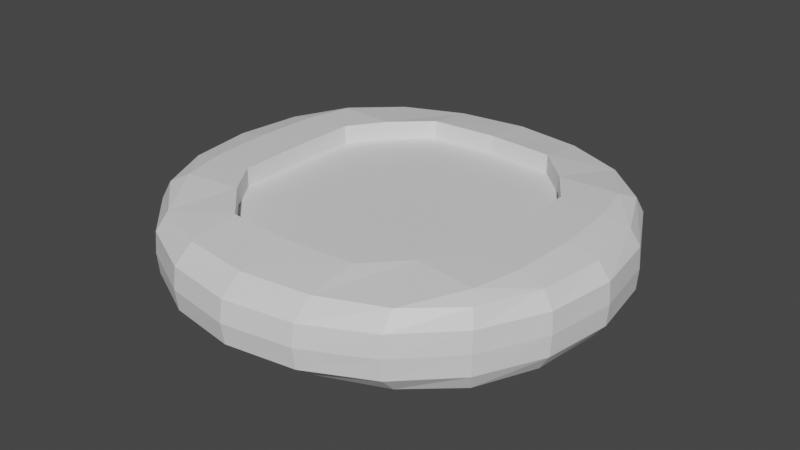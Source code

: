 # Source: monedaFile.blend  (saved by Blender 4.0.36; exported with 4.5.12 LTS)
import bpy
from mathutils import Matrix  # noqa: F401  (used for matrix-valued properties, if any)

bpy.ops.wm.read_factory_settings(use_empty=True)
scene = bpy.context.scene
scene.name = 'Scene'

# ---- collections
col_collection = bpy.data.collections.new('Collection'); scene.collection.children.link(col_collection)

# ---- materials (node trees are filled in below, after node groups)
mat_mat_moneda = bpy.data.materials.new('MAT_moneda')

# ---- material node trees
mat_mat_moneda.use_nodes = True; mat_mat_moneda.node_tree.nodes.clear()
_N = mat_mat_moneda.node_tree.nodes; _L = mat_mat_moneda.node_tree.links
n0 = _N.new('ShaderNodeBsdfPrincipled'); n0.name = 'Principled BSDF'; n0.location = (10, 300)
n0.distribution = 'GGX'
n0.subsurface_method = 'RANDOM_WALK_SKIN'
n0.inputs[3].default_value = 1.45
n0.inputs[27].default_value = (0.0, 0.0, 0.0, 1.0)
n0.inputs[28].default_value = 1.0
n1 = _N.new('ShaderNodeOutputMaterial'); n1.name = 'Material Output'; n1.location = (300, 300)
_L.new(n0.outputs[0], n1.inputs[0])
n1.is_active_output = True

# ---- world
world_world = bpy.data.worlds.new('World'); scene.world = world_world
world_world.use_nodes = True; world_world.node_tree.nodes.clear()
_N = world_world.node_tree.nodes; _L = world_world.node_tree.links
n0 = _N.new('ShaderNodeOutputWorld'); n0.name = 'World Output'; n0.location = (300, 300)
n1 = _N.new('ShaderNodeBackground'); n1.name = 'Background'; n1.location = (10, 300)
n1.inputs[0].default_value = (0.05088, 0.05088, 0.05088, 1.0)
_L.new(n1.outputs[0], n0.inputs[0])
n0.is_active_output = True
world_world.color = (0.05088, 0.05088, 0.05088)
world_world.use_sun_shadow = False
world_world.sun_shadow_jitter_overblur = 0.0

# ---- meshes
me_cylinder = bpy.data.meshes.new('Cylinder')
me_cylinder.from_pydata([(6.403e-10, 0.2781, 0.05168), (4.075e-10, 0.2781, -0.05168), (0.1817, 0.2298, 0.05168), (0.1817, 0.2298, -0.05168), (0.2819, 0.09363, 0.05168), (0.2819, 0.09363, -0.05168), (0.2819, -0.09363, 0.05168), (0.2819, -0.09363, -0.05168), (0.1817, -0.2298, 0.05168), (0.1817, -0.2298, -0.05168), (-1.746e-10, -0.2781, 0.05168), (4.075e-10, -0.2781, -0.05168), (-0.1817, -0.2298, 0.05168), (-0.1817, -0.2298, -0.05168), (-0.2819, -0.09363, 0.05168), (-0.2819, -0.09363, -0.05168), (-0.2819, 0.09363, 0.05168), (-0.2819, 0.09363, -0.05168), (-0.1817, 0.2298, 0.05168), (-0.1817, 0.2298, -0.05168), (1.746e-10, 0.313, -1.892e-10), (0.184, 0.2532, 2.328e-10), (0.2977, 0.09672, 2.328e-10), (0.2977, -0.09672, 2.328e-10), (0.184, -0.2532, 2.328e-10), (0.0, -0.313, 2.328e-10), (-0.184, -0.2532, 2.328e-10), (-0.2977, -0.09672, 2.328e-10), (-0.2977, 0.09672, 2.328e-10), (-0.184, 0.2532, 2.328e-10), (-0.1817, 0.0954, 0.06201), (0.1817, 0.0954, 0.06201), (-0.1817, -0.0954, 0.06201), (0.1817, -0.0954, 0.06201), (0.1817, 0.0954, -0.06201), (-0.1817, 0.0954, -0.06201), (-0.1817, -0.0954, -0.06201), (0.1817, -0.0954, -0.06201), (0.0964, 0.2654, 0.05168), (0.0964, 0.2654, -0.05168), (-2.328e-10, 0.3086, -0.02972), (0.1837, 0.2503, 0.02972), (0.2455, 0.1732, 0.05168), (0.2455, 0.1732, -0.05168), (0.2957, 0.09634, 0.02972), (0.2938, 9.313e-10, 0.05168), (0.2938, -1.746e-09, -0.05168), (0.2957, -0.09634, 0.02972), (0.2455, -0.1732, 0.05168), (0.2455, -0.1732, -0.05168), (0.1837, -0.2503, 0.02972), (0.0964, -0.2654, 0.05168), (0.0964, -0.2654, -0.05168), (0.0, -0.3086, 0.02972), (-0.0964, -0.2654, 0.05168), (-0.0964, -0.2654, -0.05168), (-0.1837, -0.2503, 0.02972), (-0.2455, -0.1732, 0.05168), (-0.2455, -0.1732, -0.05168), (-0.2957, -0.09634, 0.02972), (-0.2938, -9.313e-10, 0.05168), (-0.2938, 1.513e-09, -0.05168), (-0.2957, 0.09634, 0.02972), (-0.2455, 0.1732, 0.05168), (-0.2455, 0.1732, -0.05168), (-0.1837, 0.2503, 0.02972), (-0.0964, 0.2654, 0.05168), (-0.0964, 0.2654, -0.05168), (4.657e-10, 0.3086, 0.02972), (0.1837, 0.2503, -0.02972), (0.2957, 0.09634, -0.02972), (0.2957, -0.09634, -0.02972), (0.1837, -0.2503, -0.02972), (-4.657e-10, -0.3086, -0.02972), (-0.1837, -0.2503, -0.02972), (-0.2957, -0.09634, -0.02972), (-0.2957, 0.09634, -0.02972), (-0.1837, 0.2503, -0.02972), (-0.09668, 0.2976, -1.746e-10), (-0.2531, 0.1839, 2.328e-10), (-0.3129, 0.0, 2.328e-10), (-0.2531, -0.1839, 2.328e-10), (-0.09668, -0.2976, 2.328e-10), (0.09668, -0.2976, 2.328e-10), (0.2531, -0.1839, 2.328e-10), (0.3129, 0.0, 2.328e-10), (0.2531, 0.1839, 2.328e-10), (0.09668, 0.2976, 2.328e-10), (-4.657e-10, -0.2038, 0.06072), (0.1471, -0.1459, 0.06185), (-0.1471, -0.1459, 0.06185), (-0.1471, 0.1459, 0.06185), (0.0, 0.2038, 0.06072), (0.1471, 0.1459, 0.06185), (-0.2455, 0.08998, 0.06072), (0.2455, 0.08998, 0.06072), (-0.1834, -6.985e-10, 0.06201), (0.1834, 1.63e-09, 0.06201), (-0.2455, -0.08998, 0.06072), (0.2455, -0.08998, 0.06072), (0.0, 0.2038, -0.06072), (0.1471, -0.1459, -0.06185), (0.1471, 0.1459, -0.06185), (-0.2455, 0.08998, -0.06072), (0.2455, 0.08998, -0.06072), (-0.1471, 0.1459, -0.06185), (-0.1834, -1.397e-09, -0.06201), (-0.1471, -0.1459, -0.06185), (-5.821e-10, -0.2038, -0.06072), (0.1834, -6.985e-10, -0.06201), (-0.2455, -0.08998, -0.06072), (0.2455, -0.08998, -0.06072), (0.09665, 0.2935, -0.02972), (0.2522, 0.1826, -0.02972), (0.3105, -2.328e-10, -0.02972), (0.2522, -0.1826, -0.02972), (0.09665, -0.2935, -0.02972), (-0.09665, -0.2935, -0.02972), (-0.2522, -0.1826, -0.02972), (-0.3105, 1.164e-10, -0.02972), (-0.2308, -0.1536, -0.06008), (-0.2522, 0.1826, -0.02972), (-0.09665, 0.2935, -0.02972), (-0.2308, -0.1536, 0.06008), (-0.09665, 0.2935, 0.02972), (-0.2522, 0.1826, 0.02972), (-0.3105, 0.0, 0.02972), (-0.2522, -0.1826, 0.02972), (-0.09665, -0.2935, 0.02972), (0.09665, -0.2935, 0.02972), (0.2522, -0.1826, 0.02972), (0.3105, 0.0, 0.02972), (0.2522, 0.1826, 0.02972), (0.09665, 0.2935, 0.02972), (0.09605, -0.1966, 0.06072), (0.2308, 0.1536, 0.06008), (-0.09605, -0.1966, 0.06072), (0.09605, 0.1966, 0.06072), (-0.09605, 0.1966, 0.06072), (-0.2308, 0.1536, 0.06008), (0.2512, 2.328e-10, 0.06072), (-0.2512, -2.328e-10, 0.06072), (0.2308, -0.1536, 0.06008), (0.2308, -0.1536, -0.06008), (0.09605, -0.1966, -0.06072), (0.09605, 0.1966, -0.06072), (-0.2308, 0.1536, -0.06008), (0.2308, 0.1536, -0.06008), (-0.09605, 0.1966, -0.06072), (-0.09605, -0.1966, -0.06072), (-0.2512, -2.212e-09, -0.06072), (0.2512, -2.328e-10, -0.06072), (-4.905e-13, -0.1036, 0.03554), (-4.657e-10, -0.2035, 0.03425), (0.1818, -0.09532, 0.03554), (0.1472, -0.1457, 0.03538), (-0.1818, -0.09532, 0.03554), (-0.1472, -0.1457, 0.03538), (-0.1472, 0.1457, 0.03538), (-0.1818, 0.09532, 0.03554), (1.134e-11, 0.2035, 0.03425), (6.377e-12, 0.1036, 0.03554), (0.1472, 0.1457, 0.03538), (0.1818, 0.09532, 0.03554), (0.09643, 0.1013, 0.03554), (-0.09643, 0.1013, 0.03554), (-0.1834, -6.985e-10, 0.03554), (0.0, 2.314e-09, 0.03554), (0.1834, 1.883e-09, 0.03554), (0.09643, -0.1013, 0.03554), (-0.09643, -0.1013, 0.03554), (-4.905e-13, 0.1036, -0.03554), (-2.061e-12, 0.2035, -0.03425), (0.1818, -0.09532, -0.03554), (0.1472, -0.1457, -0.03538), (1.491e-10, -0.1036, -0.03554), (0.0, 5.588e-09, -0.03554), (0.1472, 0.1457, -0.03538), (0.1818, 0.09532, -0.03554), (0.09643, 0.1013, -0.03554), (-0.09643, 0.1013, -0.03554), (-0.1818, 0.09532, -0.03554), (-0.1472, 0.1457, -0.03538), (-0.1818, -0.09532, -0.03554), (-0.1834, -1.397e-09, -0.03554), (-0.1472, -0.1457, -0.03538), (-2.904e-10, -0.2035, -0.03425), (0.1834, -6.985e-10, -0.03554), (0.09643, -0.1013, -0.03554), (-0.09643, -0.1013, -0.03554), (0.09608, -0.1962, 0.03425), (-0.09608, -0.1962, 0.03425), (0.09608, 0.1962, 0.03425), (-0.09608, 0.1962, 0.03425), (0.09661, 3.845e-09, 0.03554), (-0.09661, 6.917e-10, 0.03554), (0.09608, -0.1962, -0.03425), (0.09608, 0.1962, -0.03425), (-0.09608, 0.1962, -0.03425), (-0.09608, -0.1962, -0.03425), (0.09661, 9.313e-10, -0.03554), (-0.09661, 2.561e-09, -0.03554)], [], [(20, 87, 112, 40), (87, 21, 69, 112), (112, 69, 3, 39), (40, 112, 39, 1), (21, 86, 113, 69), (86, 22, 70, 113), (113, 70, 5, 43), (69, 113, 43, 3), (22, 85, 114, 70), (85, 23, 71, 114), (114, 71, 7, 46), (70, 114, 46, 5), (23, 84, 115, 71), (84, 24, 72, 115), (115, 72, 9, 49), (71, 115, 49, 7), (24, 83, 116, 72), (83, 25, 73, 116), (116, 73, 11, 52), (72, 116, 52, 9), (25, 82, 117, 73), (82, 26, 74, 117), (117, 74, 13, 55), (73, 117, 55, 11), (26, 81, 118, 74), (81, 27, 75, 118), (118, 75, 15, 58), (74, 118, 58, 13), (27, 80, 119, 75), (80, 28, 76, 119), (119, 76, 17, 61), (75, 119, 61, 15), (36, 107, 120, 110), (13, 58, 120, 107), (15, 110, 120, 58), (28, 79, 121, 76), (79, 29, 77, 121), (121, 77, 19, 64), (76, 121, 64, 17), (29, 78, 122, 77), (78, 20, 40, 122), (122, 40, 1, 67), (77, 122, 67, 19), (14, 57, 123, 98), (12, 90, 123, 57), (32, 98, 123, 90), (18, 66, 124, 65), (66, 0, 68, 124), (124, 68, 20, 78), (65, 124, 78, 29), (16, 63, 125, 62), (63, 18, 65, 125), (125, 65, 29, 79), (62, 125, 79, 28), (14, 60, 126, 59), (60, 16, 62, 126), (126, 62, 28, 80), (59, 126, 80, 27), (12, 57, 127, 56), (57, 14, 59, 127), (127, 59, 27, 81), (56, 127, 81, 26), (10, 54, 128, 53), (54, 12, 56, 128), (128, 56, 26, 82), (53, 128, 82, 25), (8, 51, 129, 50), (51, 10, 53, 129), (129, 53, 25, 83), (50, 129, 83, 24), (6, 48, 130, 47), (48, 8, 50, 130), (130, 50, 24, 84), (47, 130, 84, 23), (4, 45, 131, 44), (45, 6, 47, 131), (131, 47, 23, 85), (44, 131, 85, 22), (2, 42, 132, 41), (42, 4, 44, 132), (132, 44, 22, 86), (41, 132, 86, 21), (0, 38, 133, 68), (38, 2, 41, 133), (133, 41, 21, 87), (68, 133, 87, 20), (32, 90, 157, 156), (100, 145, 197, 172), (134, 88, 10, 51), (89, 134, 51, 8), (4, 42, 135, 95), (2, 93, 135, 42), (31, 95, 135, 93), (149, 107, 185, 199), (136, 88, 153, 191), (136, 90, 12, 54), (88, 136, 54, 10), (2, 38, 137, 93), (38, 0, 92, 137), (89, 33, 154, 155), (145, 102, 177, 197), (0, 66, 138, 92), (66, 18, 91, 138), (108, 149, 199, 186), (107, 36, 183, 185), (18, 63, 139, 91), (16, 94, 139, 63), (30, 91, 139, 94), (6, 45, 140, 99), (45, 4, 95, 140), (140, 95, 31, 97), (99, 140, 97, 33), (90, 136, 191, 157), (102, 34, 178, 177), (144, 108, 186, 196), (105, 148, 198, 182), (106, 35, 181, 184), (36, 106, 184, 183), (33, 97, 168, 154), (101, 144, 196, 174), (16, 60, 141, 94), (60, 14, 98, 141), (141, 98, 32, 96), (94, 141, 96, 30), (8, 48, 142, 89), (6, 99, 142, 48), (33, 89, 142, 99), (7, 49, 143, 111), (9, 101, 143, 49), (37, 111, 143, 101), (92, 138, 193, 160), (31, 93, 162, 163), (144, 101, 9, 52), (108, 144, 52, 11), (1, 39, 145, 100), (39, 3, 102, 145), (148, 100, 172, 198), (97, 31, 163, 168), (19, 105, 146, 64), (35, 103, 146, 105), (17, 64, 146, 103), (3, 43, 147, 102), (5, 104, 147, 43), (34, 102, 147, 104), (1, 100, 148, 67), (35, 105, 182, 181), (134, 89, 155, 190), (67, 148, 105, 19), (138, 91, 158, 193), (108, 11, 55, 149), (149, 55, 13, 107), (37, 101, 174, 173), (96, 32, 156, 166), (88, 134, 190, 153), (93, 137, 192, 162), (91, 30, 159, 158), (30, 96, 166, 159), (109, 37, 173, 187), (137, 92, 160, 192), (34, 109, 187, 178), (35, 106, 150, 103), (106, 36, 110, 150), (150, 110, 15, 61), (103, 150, 61, 17), (5, 46, 151, 104), (46, 7, 111, 151), (151, 111, 37, 109), (104, 151, 109, 34), (154, 169, 190, 155), (169, 152, 153, 190), (152, 170, 191, 153), (170, 156, 157, 191), (192, 160, 161, 164), (162, 192, 164, 163), (193, 158, 159, 165), (160, 193, 165, 161), (163, 164, 194, 168), (164, 161, 167, 194), (194, 167, 152, 169), (168, 194, 169, 154), (161, 165, 195, 167), (165, 159, 166, 195), (195, 166, 156, 170), (167, 195, 170, 152), (175, 188, 196, 186), (188, 173, 174, 196), (197, 177, 178, 179), (172, 197, 179, 171), (172, 171, 180, 198), (198, 180, 181, 182), (175, 186, 199, 189), (189, 199, 185, 183), (171, 179, 200, 176), (179, 178, 187, 200), (200, 187, 173, 188), (176, 200, 188, 175), (171, 176, 201, 180), (176, 175, 189, 201), (201, 189, 183, 184), (180, 201, 184, 181)])
_uv = me_cylinder.uv_layers.new(name='UVMap')
_uv.uv.foreach_set('vector', [0.04236, 0.7095, 0.04236, 0.7887, 0.018, 0.7887, 0.018, 0.7095, 0.04236, 0.7887, 0.04236, 0.8603, 0.018, 0.86, 0.018, 0.7887, 0.608, 0.4798, 0.5416, 0.4357, 0.5453, 0.4192, 0.6111, 0.4569, 0.685, 0.502, 0.608, 0.4798, 0.6111, 0.4569, 0.6881, 0.4771, 0.04236, 0.8603, 0.04236, 0.9169, 0.018, 0.9161, 0.018, 0.86, 0.8208, 0.8035, 0.8208, 0.732, 0.8451, 0.7317, 0.8451, 0.8024, 0.8451, 0.8024, 0.8451, 0.7317, 0.8631, 0.7295, 0.8631, 0.7947, 0.018, 0.86, 0.018, 0.9161, 2.941e-09, 0.9107, 1.439e-08, 0.8584, 0.8208, 0.732, 0.8208, 0.6527, 0.8451, 0.6527, 0.8451, 0.7317, 0.8208, 0.6527, 0.8208, 0.5734, 0.8451, 0.5738, 0.8451, 0.6527, 0.8451, 0.6527, 0.8451, 0.5738, 0.8631, 0.576, 0.8631, 0.6527, 0.8451, 0.7317, 0.8451, 0.6527, 0.8631, 0.6527, 0.8631, 0.7295, 0.8208, 0.5734, 0.8208, 0.502, 0.8451, 0.5031, 0.8451, 0.5738, 0.1271, 0.502, 0.1271, 0.5587, 0.1027, 0.5589, 0.1027, 0.5028, 0.1027, 0.5028, 0.1027, 0.5589, 0.08472, 0.5605, 0.08472, 0.5082, 0.8451, 0.5738, 0.8451, 0.5031, 0.8631, 0.5107, 0.8631, 0.576, 0.1271, 0.5587, 0.1271, 0.6302, 0.1027, 0.6302, 0.1027, 0.5589, 0.1271, 0.6302, 0.1271, 0.7095, 0.1027, 0.7095, 0.1027, 0.6302, 0.6682, 0.002374, 0.7483, -2.131e-08, 0.7452, 0.02487, 0.6655, 0.0253, 0.5929, 0.02861, 0.6682, 0.002374, 0.6655, 0.0253, 0.5924, 0.04549, 0.1271, 0.7095, 0.1271, 0.7887, 0.1027, 0.7887, 0.1027, 0.7095, 0.1271, 0.7887, 0.1271, 0.8603, 0.1027, 0.86, 0.1027, 0.7887, 0.8254, 0.0222, 0.8917, 0.06628, 0.888, 0.08276, 0.8223, 0.04507, 0.7483, -2.131e-08, 0.8254, 0.0222, 0.8223, 0.04507, 0.7452, 0.02487, 0.1271, 0.8603, 0.1271, 0.9169, 0.1027, 0.9161, 0.1027, 0.86, 0.9055, 0.8035, 0.9055, 0.732, 0.9298, 0.7317, 0.9298, 0.8024, 0.9298, 0.8024, 0.9298, 0.7317, 0.9478, 0.7295, 0.9478, 0.7947, 0.1027, 0.86, 0.1027, 0.9161, 0.08472, 0.9107, 0.08472, 0.8584, 0.9055, 0.732, 0.9055, 0.6527, 0.9298, 0.6527, 0.9298, 0.7317, 0.9055, 0.6527, 0.9055, 0.5734, 0.9298, 0.5738, 0.9298, 0.6527, 0.9298, 0.6527, 0.9298, 0.5738, 0.9478, 0.576, 0.9478, 0.6527, 0.9298, 0.7317, 0.9298, 0.6527, 0.9478, 0.6527, 0.9478, 0.7295, 0.8742, 0.192, 0.8513, 0.1474, 0.9201, 0.1498, 0.9256, 0.203, 0.888, 0.08276, 0.9341, 0.1353, 0.9201, 0.1498, 0.8513, 0.1474, 0.9555, 0.2038, 0.9256, 0.203, 0.9201, 0.1498, 0.9341, 0.1353, 0.9055, 0.5734, 0.9055, 0.502, 0.9298, 0.5031, 0.9298, 0.5738, 0.04236, 0.502, 0.04236, 0.5587, 0.018, 0.5589, 0.018, 0.5028, 0.018, 0.5028, 0.018, 0.5589, 2.741e-08, 0.5605, 2.053e-08, 0.5082, 0.9298, 0.5738, 0.9298, 0.5031, 0.9478, 0.5107, 0.9478, 0.576, 0.04236, 0.5587, 0.04236, 0.6302, 0.018, 0.6302, 0.018, 0.5589, 0.04236, 0.6302, 0.04236, 0.7095, 0.018, 0.7095, 0.018, 0.6302, 0.7652, 0.4996, 0.685, 0.502, 0.6881, 0.4771, 0.7678, 0.4767, 0.8404, 0.4734, 0.7652, 0.4996, 0.7678, 0.4767, 0.8409, 0.4565, 0.0192, 0.1459, 0.05698, 0.08494, 0.06692, 0.1024, 0.04845, 0.1526, 0.1147, 0.04549, 0.1342, 0.1173, 0.06692, 0.1024, 0.05698, 0.08494, 0.1009, 0.1548, 0.04845, 0.1526, 0.06692, 0.1024, 0.1342, 0.1173, 0.06753, 0.4192, 0.1333, 0.4569, 0.1302, 0.4798, 0.06383, 0.4357, 0.1333, 0.4569, 0.2104, 0.4771, 0.2072, 0.502, 0.1302, 0.4798, 0.06672, 0.6302, 0.06672, 0.7095, 0.04236, 0.7095, 0.04236, 0.6302, 0.06672, 0.5589, 0.06672, 0.6302, 0.04236, 0.6302, 0.04236, 0.5587, 0.8631, 0.576, 0.8631, 0.5107, 0.8811, 0.5031, 0.8811, 0.5738, 0.08472, 0.5082, 0.08472, 0.5605, 0.06672, 0.5589, 0.06672, 0.5028, 0.06672, 0.5028, 0.06672, 0.5589, 0.04236, 0.5587, 0.04236, 0.502, 0.8811, 0.5738, 0.8811, 0.5031, 0.9055, 0.502, 0.9055, 0.5734, 0.8631, 0.7295, 0.8631, 0.6527, 0.8811, 0.6527, 0.8811, 0.7317, 0.8631, 0.6527, 0.8631, 0.576, 0.8811, 0.5738, 0.8811, 0.6527, 0.8811, 0.6527, 0.8811, 0.5738, 0.9055, 0.5734, 0.9055, 0.6527, 0.8811, 0.7317, 0.8811, 0.6527, 0.9055, 0.6527, 0.9055, 0.732, 0.1694, 0.8584, 0.1694, 0.9107, 0.1514, 0.9161, 0.1514, 0.86, 0.8631, 0.7947, 0.8631, 0.7295, 0.8811, 0.7317, 0.8811, 0.8024, 0.8811, 0.8024, 0.8811, 0.7317, 0.9055, 0.732, 0.9055, 0.8035, 0.1514, 0.86, 0.1514, 0.9161, 0.1271, 0.9169, 0.1271, 0.8603, 0.2674, 0.02487, 0.1877, 0.0253, 0.1904, 0.002374, 0.2705, -8.059e-09, 0.1877, 0.0253, 0.1147, 0.04549, 0.1152, 0.02861, 0.1904, 0.002374, 0.1514, 0.7887, 0.1514, 0.86, 0.1271, 0.8603, 0.1271, 0.7887, 0.1514, 0.7095, 0.1514, 0.7887, 0.1271, 0.7887, 0.1271, 0.7095, 0.4102, 0.08276, 0.3445, 0.04507, 0.3476, 0.0222, 0.4139, 0.06628, 0.3445, 0.04507, 0.2674, 0.02487, 0.2705, -8.059e-09, 0.3476, 0.0222, 0.1514, 0.6302, 0.1514, 0.7095, 0.1271, 0.7095, 0.1271, 0.6302, 0.1514, 0.5589, 0.1514, 0.6302, 0.1271, 0.6302, 0.1271, 0.5587, 0.7784, 0.576, 0.7784, 0.5107, 0.7964, 0.5031, 0.7964, 0.5738, 0.1694, 0.5082, 0.1694, 0.5605, 0.1514, 0.5589, 0.1514, 0.5028, 0.1514, 0.5028, 0.1514, 0.5589, 0.1271, 0.5587, 0.1271, 0.502, 0.7964, 0.5738, 0.7964, 0.5031, 0.8208, 0.502, 0.8208, 0.5734, 0.7784, 0.7295, 0.7784, 0.6527, 0.7964, 0.6527, 0.7964, 0.7317, 0.7784, 0.6527, 0.7784, 0.576, 0.7964, 0.5738, 0.7964, 0.6527, 0.7964, 0.6527, 0.7964, 0.5738, 0.8208, 0.5734, 0.8208, 0.6527, 0.7964, 0.7317, 0.7964, 0.6527, 0.8208, 0.6527, 0.8208, 0.732, 0.08472, 0.8584, 0.08472, 0.9107, 0.06672, 0.9161, 0.06672, 0.86, 0.7784, 0.7947, 0.7784, 0.7295, 0.7964, 0.7317, 0.7964, 0.8024, 0.7964, 0.8024, 0.7964, 0.7317, 0.8208, 0.732, 0.8208, 0.8035, 0.06672, 0.86, 0.06672, 0.9161, 0.04236, 0.9169, 0.04236, 0.8603, 0.2104, 0.4771, 0.2901, 0.4767, 0.2874, 0.4996, 0.2072, 0.502, 0.2901, 0.4767, 0.3631, 0.4565, 0.3626, 0.4734, 0.2874, 0.4996, 0.06672, 0.7887, 0.06672, 0.86, 0.04236, 0.8603, 0.04236, 0.7887, 0.06672, 0.7095, 0.06672, 0.7887, 0.04236, 0.7887, 0.04236, 0.7095, 0.9782, 0.04139, 0.9783, 6.093e-09, 1.0, 0.0001927, 0.9999, 0.04145, 0.9772, 0.1207, 0.9772, 0.1994, 0.9555, 0.1994, 0.9555, 0.1207, 0.3372, 0.101, 0.2598, 0.08522, 0.2674, 0.02487, 0.3445, 0.04507, 0.3735, 0.1474, 0.3372, 0.101, 0.3445, 0.04507, 0.4102, 0.08276, 0.4586, 0.356, 0.4208, 0.417, 0.4109, 0.3995, 0.4293, 0.3493, 0.3631, 0.4565, 0.3436, 0.3847, 0.4109, 0.3995, 0.4208, 0.417, 0.3769, 0.3472, 0.4293, 0.3493, 0.4109, 0.3995, 0.3436, 0.3847, 0.9488, 0.7853, 0.9478, 0.7434, 0.9695, 0.7433, 0.9705, 0.7853, 0.9565, 0.4408, 0.9565, 0.362, 0.9782, 0.362, 0.9782, 0.4408, 0.1809, 0.0813, 0.1342, 0.1173, 0.1147, 0.04549, 0.1877, 0.0253, 0.2598, 0.08522, 0.1809, 0.0813, 0.1877, 0.0253, 0.2674, 0.02487, 0.3631, 0.4565, 0.2901, 0.4767, 0.2968, 0.4207, 0.3436, 0.3847, 0.2901, 0.4767, 0.2104, 0.4771, 0.218, 0.4168, 0.2968, 0.4207, 0.9783, 0.4783, 0.9782, 0.437, 0.9999, 0.4369, 1.0, 0.4781, 0.9772, 0.1994, 0.9782, 0.2413, 0.9565, 0.2414, 0.9555, 0.1994, 0.2104, 0.4771, 0.1333, 0.4569, 0.1406, 0.401, 0.218, 0.4168, 0.1333, 0.4569, 0.06753, 0.4192, 0.1043, 0.3546, 0.1406, 0.401, 0.9488, 0.864, 0.9488, 0.7853, 0.9705, 0.7853, 0.9705, 0.864, 0.9922, 0.7433, 0.9923, 0.7847, 0.9706, 0.7848, 0.9705, 0.7435, 0.06753, 0.4192, 0.02146, 0.3667, 0.03542, 0.3522, 0.1043, 0.3546, -1.311e-08, 0.2982, 0.02999, 0.299, 0.03542, 0.3522, 0.02146, 0.3667, 0.08131, 0.3099, 0.1043, 0.3546, 0.03542, 0.3522, 0.02999, 0.299, 0.4778, 0.2038, 0.4778, 0.2811, 0.4432, 0.2768, 0.4478, 0.203, 0.4778, 0.2811, 0.4586, 0.356, 0.4293, 0.3493, 0.4432, 0.2768, 0.4432, 0.2768, 0.4293, 0.3493, 0.3769, 0.3472, 0.388, 0.2698, 0.4478, 0.203, 0.4432, 0.2768, 0.388, 0.2698, 0.3965, 0.192, 0.9555, 0.4826, 0.9565, 0.4408, 0.9782, 0.4408, 0.9772, 0.4827, 0.9922, 0.502, 0.9923, 0.5434, 0.9706, 0.5434, 0.9705, 0.5022, 0.9488, 0.9428, 0.9488, 0.864, 0.9705, 0.864, 0.9705, 0.9428, 0.9782, 9.972e-05, 0.9772, 0.04195, 0.9555, 0.04193, 0.9565, -5.167e-09, 0.9923, 0.8629, 0.9923, 0.9411, 0.9706, 0.9411, 0.9706, 0.8629, 0.9923, 0.7847, 0.9923, 0.8629, 0.9706, 0.8629, 0.9706, 0.7848, 0.9782, 0.437, 0.9782, 0.3588, 0.9999, 0.3588, 0.9999, 0.4369, 0.9478, 0.9846, 0.9488, 0.9428, 0.9705, 0.9428, 0.9695, 0.9847, -1.311e-08, 0.2982, -1.299e-08, 0.2209, 0.03459, 0.2252, 0.02999, 0.299, -1.299e-08, 0.2209, 0.0192, 0.1459, 0.04845, 0.1526, 0.03459, 0.2252, 0.03459, 0.2252, 0.04845, 0.1526, 0.1009, 0.1548, 0.08973, 0.2322, 0.02999, 0.299, 0.03459, 0.2252, 0.08973, 0.2322, 0.08131, 0.3099, 0.4102, 0.08276, 0.4563, 0.1353, 0.4423, 0.1498, 0.3735, 0.1474, 0.4778, 0.2038, 0.4478, 0.203, 0.4423, 0.1498, 0.4563, 0.1353, 0.3965, 0.192, 0.3735, 0.1474, 0.4423, 0.1498, 0.4478, 0.203, 0.497, 0.1459, 0.5348, 0.08494, 0.5447, 0.1024, 0.5262, 0.1526, 0.5924, 0.04549, 0.612, 0.1173, 0.5447, 0.1024, 0.5348, 0.08494, 0.5787, 0.1548, 0.5262, 0.1526, 0.5447, 0.1024, 0.612, 0.1173, 0.9488, 0.6227, 0.9488, 0.5439, 0.9705, 0.5439, 0.9705, 0.6227, 0.9782, 0.2806, 0.9783, 0.2392, 1.0, 0.2394, 0.9999, 0.2806, 0.6587, 0.0813, 0.612, 0.1173, 0.5924, 0.04549, 0.6655, 0.0253, 0.7376, 0.08522, 0.6587, 0.0813, 0.6655, 0.0253, 0.7452, 0.02487, 0.6881, 0.4771, 0.6111, 0.4569, 0.6184, 0.401, 0.6958, 0.4168, 0.6111, 0.4569, 0.5453, 0.4192, 0.5821, 0.3546, 0.6184, 0.401, 0.9772, 0.04195, 0.9772, 0.1207, 0.9555, 0.1207, 0.9555, 0.04193, 0.9782, 0.3588, 0.9782, 0.2806, 0.9999, 0.2806, 0.9999, 0.3588, 0.8409, 0.4565, 0.8213, 0.3847, 0.8886, 0.3995, 0.8986, 0.417, 0.8547, 0.3472, 0.9071, 0.3493, 0.8886, 0.3995, 0.8213, 0.3847, 0.9363, 0.356, 0.8986, 0.417, 0.8886, 0.3995, 0.9071, 0.3493, 0.5453, 0.4192, 0.4992, 0.3667, 0.5132, 0.3522, 0.5821, 0.3546, 0.4778, 0.2982, 0.5078, 0.299, 0.5132, 0.3522, 0.4992, 0.3667, 0.5591, 0.3099, 0.5821, 0.3546, 0.5132, 0.3522, 0.5078, 0.299, 0.6881, 0.4771, 0.6958, 0.4168, 0.7746, 0.4207, 0.7678, 0.4767, 0.9923, 0.9411, 0.9922, 0.9825, 0.9705, 0.9823, 0.9706, 0.9411, 0.9565, 0.2833, 0.9555, 0.2415, 0.9772, 0.2414, 0.9782, 0.2833, 0.7678, 0.4767, 0.7746, 0.4207, 0.8213, 0.3847, 0.8409, 0.4565, 0.9488, 0.5439, 0.9478, 0.5021, 0.9695, 0.502, 0.9705, 0.5439, 0.7376, 0.08522, 0.7452, 0.02487, 0.8223, 0.04507, 0.8149, 0.101, 0.8149, 0.101, 0.8223, 0.04507, 0.888, 0.08276, 0.8513, 0.1474, 0.9923, 0.6998, 0.9922, 0.7412, 0.9705, 0.741, 0.9706, 0.6997, 0.9782, 0.1196, 0.9782, 0.04139, 0.9999, 0.04145, 0.9999, 0.1196, 0.9565, 0.362, 0.9565, 0.2833, 0.9782, 0.2833, 0.9782, 0.362, 0.9478, 0.7432, 0.9488, 0.7014, 0.9705, 0.7014, 0.9695, 0.7433, 0.9783, 0.2392, 0.9782, 0.1978, 0.9999, 0.1977, 1.0, 0.239, 0.9782, 0.1978, 0.9782, 0.1196, 0.9999, 0.1196, 0.9999, 0.1977, 0.9923, 0.6216, 0.9923, 0.6998, 0.9706, 0.6997, 0.9706, 0.6216, 0.9488, 0.7014, 0.9488, 0.6227, 0.9705, 0.6227, 0.9705, 0.7014, 0.9923, 0.5434, 0.9923, 0.6216, 0.9706, 0.6216, 0.9706, 0.5434, 0.8547, 0.3472, 0.8658, 0.2698, 0.921, 0.2768, 0.9071, 0.3493, 0.8658, 0.2698, 0.8742, 0.192, 0.9256, 0.203, 0.921, 0.2768, 0.921, 0.2768, 0.9256, 0.203, 0.9555, 0.2038, 0.9555, 0.2811, 0.9071, 0.3493, 0.921, 0.2768, 0.9555, 0.2811, 0.9363, 0.356, 0.4778, 0.2982, 0.4778, 0.2209, 0.5124, 0.2252, 0.5078, 0.299, 0.4778, 0.2209, 0.497, 0.1459, 0.5262, 0.1526, 0.5124, 0.2252, 0.5124, 0.2252, 0.5262, 0.1526, 0.5787, 0.1548, 0.5675, 0.2322, 0.5078, 0.299, 0.5124, 0.2252, 0.5675, 0.2322, 0.5591, 0.3099, 0.4674, 0.5881, 0.3974, 0.5844, 0.3957, 0.5066, 0.4384, 0.5473, 0.3974, 0.5844, 0.3183, 0.5838, 0.3169, 0.502, 0.3957, 0.5066, 0.3183, 0.5838, 0.2393, 0.5871, 0.2382, 0.5093, 0.3169, 0.502, 0.2393, 0.5871, 0.1694, 0.5932, 0.197, 0.5515, 0.2382, 0.5093, 0.4013, 0.8282, 0.3226, 0.8355, 0.3212, 0.7537, 0.4002, 0.7504, 0.4425, 0.7861, 0.4013, 0.8282, 0.4002, 0.7504, 0.4701, 0.7443, 0.2438, 0.8309, 0.2012, 0.7902, 0.1721, 0.7494, 0.2422, 0.7531, 0.3226, 0.8355, 0.2438, 0.8309, 0.2422, 0.7531, 0.3212, 0.7537, 0.4701, 0.7443, 0.4002, 0.7504, 0.3989, 0.6674, 0.4701, 0.6662, 0.4002, 0.7504, 0.3212, 0.7537, 0.3198, 0.6688, 0.3989, 0.6674, 0.3989, 0.6674, 0.3198, 0.6688, 0.3183, 0.5838, 0.3974, 0.5844, 0.4701, 0.6662, 0.3989, 0.6674, 0.3974, 0.5844, 0.4674, 0.5881, 0.3212, 0.7537, 0.2422, 0.7531, 0.2406, 0.6701, 0.3198, 0.6688, 0.2422, 0.7531, 0.1721, 0.7494, 0.1694, 0.6714, 0.2406, 0.6701, 0.2406, 0.6701, 0.1694, 0.6714, 0.1694, 0.5932, 0.2393, 0.5871, 0.3198, 0.6688, 0.2406, 0.6701, 0.2393, 0.5871, 0.3183, 0.5838, 0.6296, 0.5838, 0.5505, 0.5844, 0.5521, 0.5066, 0.631, 0.502, 0.5505, 0.5844, 0.4805, 0.5881, 0.5095, 0.5473, 0.5521, 0.5066, 0.5466, 0.8282, 0.5054, 0.7861, 0.4778, 0.7443, 0.5476, 0.7504, 0.6252, 0.8355, 0.5466, 0.8282, 0.5476, 0.7504, 0.6266, 0.7537, 0.6252, 0.8355, 0.6266, 0.7537, 0.7057, 0.7531, 0.7041, 0.8309, 0.7041, 0.8309, 0.7057, 0.7531, 0.7757, 0.7494, 0.7467, 0.7902, 0.6296, 0.5838, 0.631, 0.502, 0.7096, 0.5093, 0.7086, 0.5871, 0.7086, 0.5871, 0.7096, 0.5093, 0.7508, 0.5515, 0.7784, 0.5932, 0.6266, 0.7537, 0.5476, 0.7504, 0.5489, 0.6674, 0.6281, 0.6688, 0.5476, 0.7504, 0.4778, 0.7443, 0.4778, 0.6662, 0.5489, 0.6674, 0.5489, 0.6674, 0.4778, 0.6662, 0.4805, 0.5881, 0.5505, 0.5844, 0.6281, 0.6688, 0.5489, 0.6674, 0.5505, 0.5844, 0.6296, 0.5838, 0.6266, 0.7537, 0.6281, 0.6688, 0.7073, 0.6701, 0.7057, 0.7531, 0.6281, 0.6688, 0.6296, 0.5838, 0.7086, 0.5871, 0.7073, 0.6701, 0.7073, 0.6701, 0.7086, 0.5871, 0.7784, 0.5932, 0.7784, 0.6714, 0.7057, 0.7531, 0.7073, 0.6701, 0.7784, 0.6714, 0.7757, 0.7494])
me_cylinder.materials.append(mat_mat_moneda)
me_cylinder.update()

# ---- objects
ob_cylinder = bpy.data.objects.new('Cylinder', me_cylinder)

# ---- transforms, parenting, visibility, modifiers, constraints
ob_cylinder.location = (0.0, 0.0, 0.0)
ob_cylinder.scale = (0.6539, 0.6539, 0.6539)

# ---- collection membership
col_collection.objects.link(ob_cylinder)

# ---- scene / render settings (as saved in the file)
scene.frame_start = 1; scene.frame_end = 250; scene.frame_set(1)
scene.render.engine = 'CYCLES'
scene.render.image_settings.file_format = 'FFMPEG'
scene.render.image_settings.color_mode = 'RGB'
scene.render.use_single_layer = True
scene.cycles.sampling_pattern = 'TABULATED_SOBOL'
scene.cycles.use_light_tree = False
scene.view_settings.look = 'High Contrast'
scene.view_settings.view_transform = 'Filmic'
bpy.context.view_layer.update()

# ---- added for rendering (the .blend has no active camera and no usable light): camera, sun
cam_auto = bpy.data.cameras.new('AutoCamera')
cam_auto.lens = 50.0
cam_auto.sensor_width = 36.0
cam_auto.clip_end = 1000.0
ob_auto_camera = bpy.data.objects.new('AutoCamera', cam_auto)
scene.collection.objects.link(ob_auto_camera)
ob_auto_camera.location = (0.540719, -0.648862, 0.432575)
ob_auto_camera.rotation_euler = (1.09748, -7.21219e-08, 0.694738)
scene.camera = ob_auto_camera
light_auto_sun = bpy.data.lights.new('AutoSun', 'SUN')
light_auto_sun.energy = 3.0
light_auto_sun.angle = 0.0523599
ob_auto_sun = bpy.data.objects.new('AutoSun', light_auto_sun)
scene.collection.objects.link(ob_auto_sun)
ob_auto_sun.rotation_euler = (0.872665, 0.174533, 0.523599)
bpy.context.view_layer.update()
